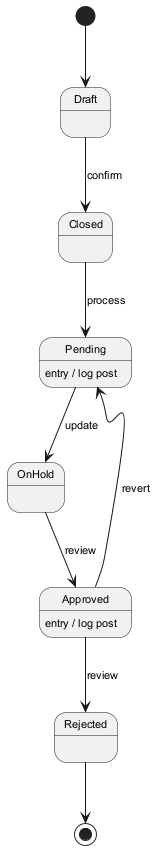

The diagram above was rendered by PlantUML. Its source (embedded in the PNG):
@startuml
skinparam defaultFontSize 11
[*] --> Draft
Draft --> Closed : confirm
Closed --> Pending : process
Pending --> OnHold : update
Pending : entry / log post
OnHold --> Approved : review
Approved --> Rejected : review
Approved : entry / log post
Approved --> Pending : revert
Rejected --> [*]
@enduml